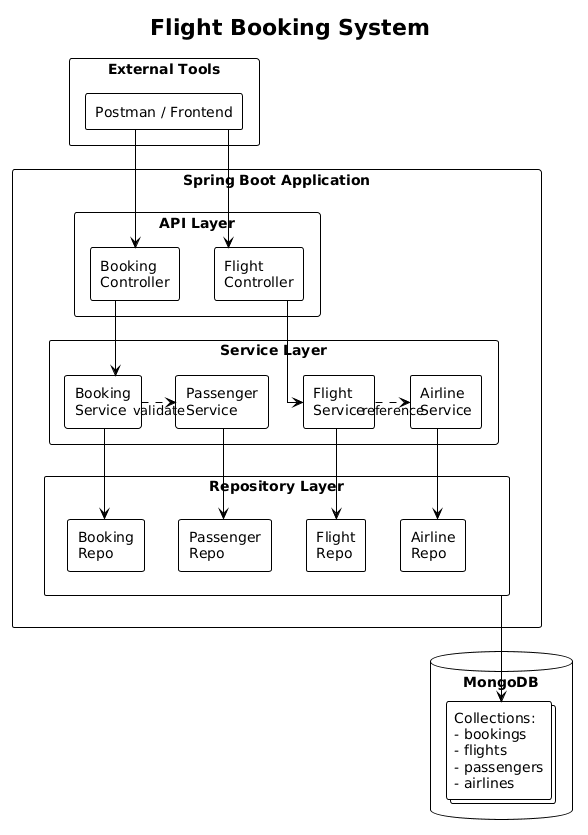

The diagram above was rendered by PlantUML. Its source (embedded in the PNG):
@startuml
!theme plain
skinparam componentStyle rectangle
skinparam linetype ortho

' Styles to match the clean look
skinparam rectangle {
    BackgroundColor White
    BorderColor Black
    RoundCorner 5
}
skinparam database {
    BackgroundColor White
    BorderColor Black
}

title Flight Booking System

' External Tools
rectangle "External Tools" {
    component [Postman / Frontend] as Client
}

' Main Application Boundary
rectangle "Spring Boot Application" as App {
    
    rectangle "API Layer" as API {
        component "Booking\nController" as BC
        component "Flight\nController" as FC
    }

    rectangle "Service Layer" as Service {
        component "Booking\nService" as BS
        component "Flight\nService" as FS
        component "Passenger\nService" as PS
        component "Airline\nService" as AS
    }

    rectangle "Repository Layer" as Repo {
        component "Booking\nRepo" as BR
        component "Flight\nRepo" as FR
        component "Passenger\nRepo" as PR
        component "Airline\nRepo" as AR
    }
}

database "MongoDB" as DB {
    collections "Collections:\n- bookings\n- flights\n- passengers\n- airlines" as Docs
}

' Connections
Client -down-> BC
Client -down-> FC

BC -down-> BS
FC -down-> FS

' Service logic connections
BS -down-> BR
FS -down-> FR
PS -down-> PR
AS -down-> AR

' Internal Service Dependencies
BS .right.> PS : validate
FS .right.> AS : reference

' DB Connections
Repo -down-> Docs
@enduml